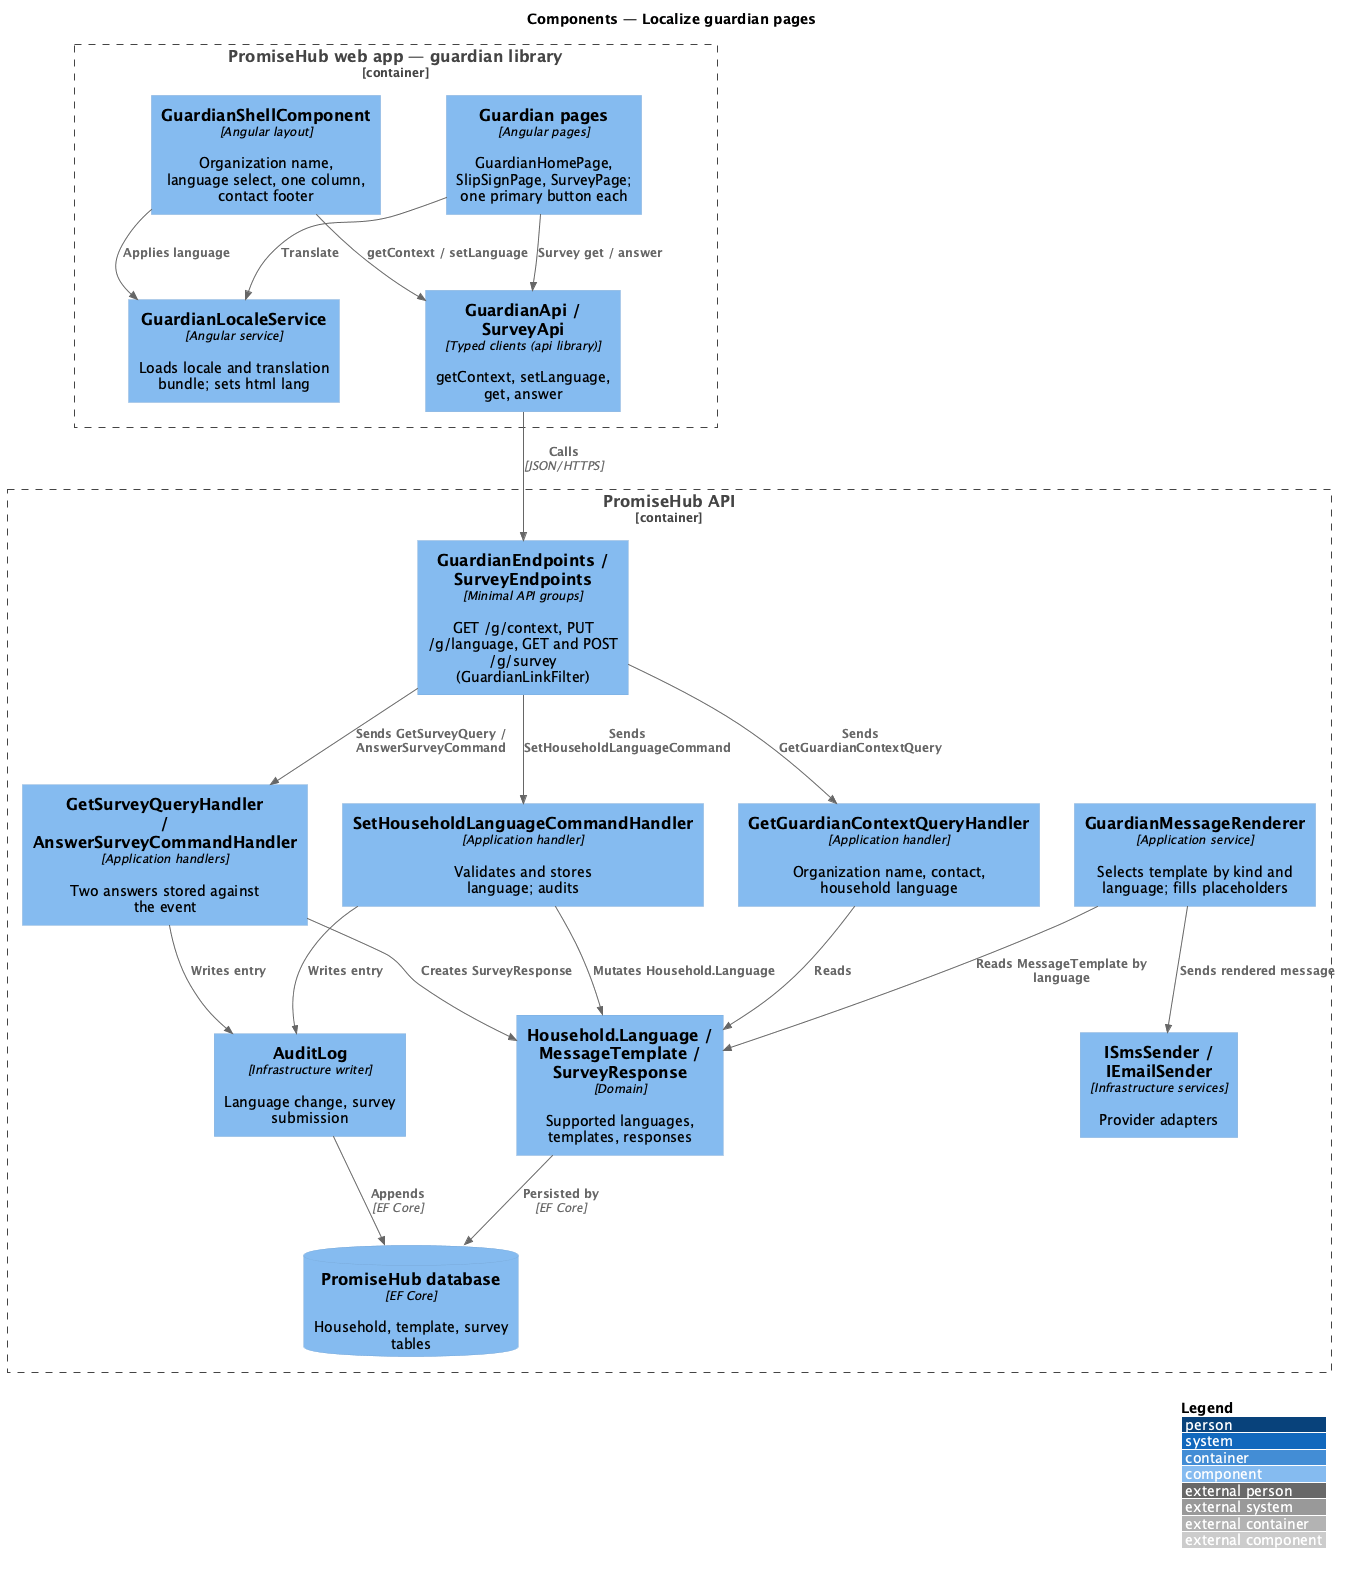

The diagram above was rendered by PlantUML. Its source (embedded in the PNG):
@startuml
!include <C4/C4_Component>
LAYOUT_WITH_LEGEND()
title Components — Localize guardian pages

Container_Boundary(web, "PromiseHub web app — guardian library") {
  Component(shell, "GuardianShellComponent", "Angular layout", "Organization name, language select, one column, contact footer")
  Component(locale, "GuardianLocaleService", "Angular service", "Loads locale and translation bundle; sets html lang")
  Component(pages, "Guardian pages", "Angular pages", "GuardianHomePage, SlipSignPage, SurveyPage; one primary button each")
  Component(clients, "GuardianApi / SurveyApi", "Typed clients (api library)", "getContext, setLanguage, get, answer")
}
Container_Boundary(api, "PromiseHub API") {
  Component(endpoints, "GuardianEndpoints / SurveyEndpoints", "Minimal API groups", "GET /g/context, PUT /g/language, GET and POST /g/survey (GuardianLinkFilter)")
  Component(context, "GetGuardianContextQueryHandler", "Application handler", "Organization name, contact, household language")
  Component(setlang, "SetHouseholdLanguageCommandHandler", "Application handler", "Validates and stores language; audits")
  Component(renderer, "GuardianMessageRenderer", "Application service", "Selects template by kind and language; fills placeholders")
  Component(survey, "GetSurveyQueryHandler / AnswerSurveyCommandHandler", "Application handlers", "Two answers stored against the event")
  Component(domain, "Household.Language / MessageTemplate / SurveyResponse", "Domain", "Supported languages, templates, responses")
  Component(senders, "ISmsSender / IEmailSender", "Infrastructure services", "Provider adapters")
  Component(audit, "AuditLog", "Infrastructure writer", "Language change, survey submission")
  ComponentDb(db, "PromiseHub database", "EF Core", "Household, template, survey tables")
}
Rel(shell, locale, "Applies language")
Rel(shell, clients, "getContext / setLanguage")
Rel(pages, locale, "Translate")
Rel(pages, clients, "Survey get / answer")
Rel(clients, endpoints, "Calls", "JSON/HTTPS")
Rel(endpoints, context, "Sends GetGuardianContextQuery")
Rel(endpoints, setlang, "Sends SetHouseholdLanguageCommand")
Rel(endpoints, survey, "Sends GetSurveyQuery / AnswerSurveyCommand")
Rel(context, domain, "Reads")
Rel(setlang, domain, "Mutates Household.Language")
Rel(renderer, domain, "Reads MessageTemplate by language")
Rel(renderer, senders, "Sends rendered message")
Rel(survey, domain, "Creates SurveyResponse")
Rel(setlang, audit, "Writes entry")
Rel(survey, audit, "Writes entry")
Rel(domain, db, "Persisted by", "EF Core")
Rel(audit, db, "Appends", "EF Core")
@enduml